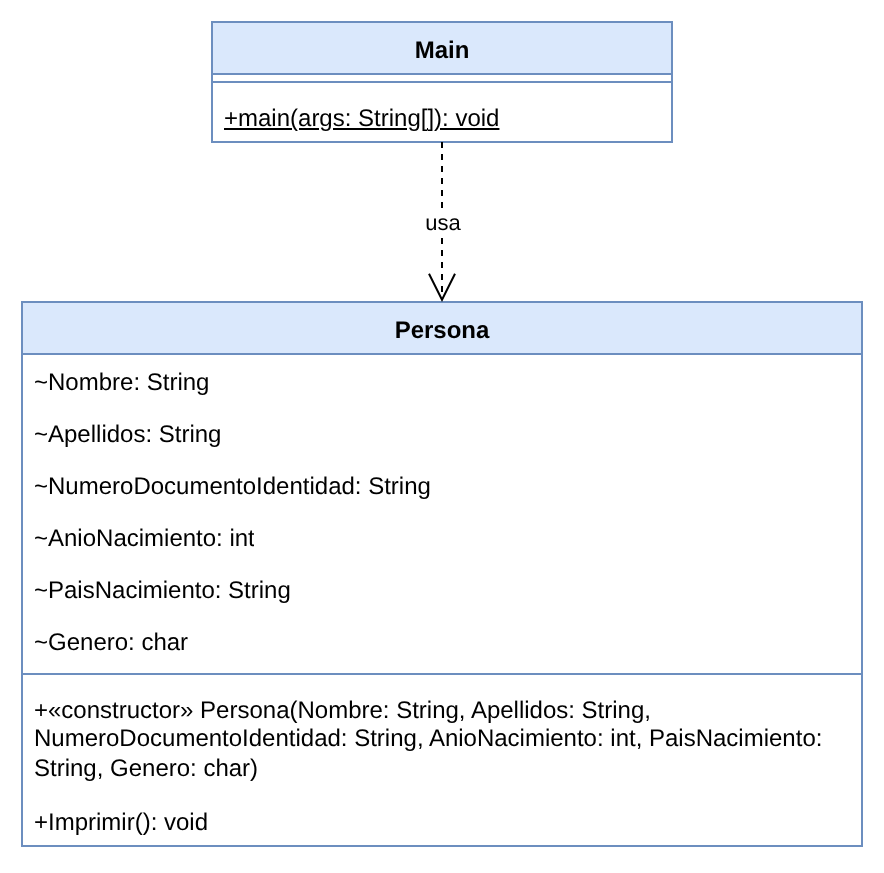

The diagram above was exported from draw.io. Its source (the exported page's mxGraphModel, read from the mxfile embedded in the PNG):
<mxGraphModel dx="1200" dy="800" grid="1" gridSize="10" guides="1" tooltips="1" connect="1" arrows="1" fold="1" page="1" pageScale="1" pageWidth="1169" pageHeight="1654" math="0" shadow="0">
  <root>
    <mxCell id="0" />
    <mxCell id="1" parent="0" />
    <mxCell id="c3" value="Persona" style="swimlane;fontStyle=1;align=center;verticalAlign=top;childLayout=stackLayout;horizontal=1;startSize=26;horizontalStack=0;resizeParent=1;resizeParentMax=0;resizeLast=0;collapsible=0;marginBottom=0;whiteSpace=wrap;html=1;fillColor=#dae8fc;strokeColor=#6c8ebf;" vertex="1" parent="1">
      <mxGeometry x="40" y="170" width="420" height="272" as="geometry" />
    </mxCell>
    <mxCell id="c4" value="~Nombre: String" style="text;strokeColor=none;fillColor=none;align=left;verticalAlign=top;spacingLeft=4;spacingRight=4;overflow=hidden;rotatable=0;points=[[0,0.5],[1,0.5]];portConstraint=eastwest;whiteSpace=wrap;html=1;" vertex="1" parent="c3">
      <mxGeometry y="26" width="420" height="26" as="geometry" />
    </mxCell>
    <mxCell id="c5" value="~Apellidos: String" style="text;strokeColor=none;fillColor=none;align=left;verticalAlign=top;spacingLeft=4;spacingRight=4;overflow=hidden;rotatable=0;points=[[0,0.5],[1,0.5]];portConstraint=eastwest;whiteSpace=wrap;html=1;" vertex="1" parent="c3">
      <mxGeometry y="52" width="420" height="26" as="geometry" />
    </mxCell>
    <mxCell id="c6" value="~NumeroDocumentoIdentidad: String" style="text;strokeColor=none;fillColor=none;align=left;verticalAlign=top;spacingLeft=4;spacingRight=4;overflow=hidden;rotatable=0;points=[[0,0.5],[1,0.5]];portConstraint=eastwest;whiteSpace=wrap;html=1;" vertex="1" parent="c3">
      <mxGeometry y="78" width="420" height="26" as="geometry" />
    </mxCell>
    <mxCell id="c7" value="~AnioNacimiento: int" style="text;strokeColor=none;fillColor=none;align=left;verticalAlign=top;spacingLeft=4;spacingRight=4;overflow=hidden;rotatable=0;points=[[0,0.5],[1,0.5]];portConstraint=eastwest;whiteSpace=wrap;html=1;" vertex="1" parent="c3">
      <mxGeometry y="104" width="420" height="26" as="geometry" />
    </mxCell>
    <mxCell id="c8" value="~PaisNacimiento: String" style="text;strokeColor=none;fillColor=none;align=left;verticalAlign=top;spacingLeft=4;spacingRight=4;overflow=hidden;rotatable=0;points=[[0,0.5],[1,0.5]];portConstraint=eastwest;whiteSpace=wrap;html=1;" vertex="1" parent="c3">
      <mxGeometry y="130" width="420" height="26" as="geometry" />
    </mxCell>
    <mxCell id="c9" value="~Genero: char" style="text;strokeColor=none;fillColor=none;align=left;verticalAlign=top;spacingLeft=4;spacingRight=4;overflow=hidden;rotatable=0;points=[[0,0.5],[1,0.5]];portConstraint=eastwest;whiteSpace=wrap;html=1;" vertex="1" parent="c3">
      <mxGeometry y="156" width="420" height="26" as="geometry" />
    </mxCell>
    <mxCell id="c10" value="" style="line;strokeWidth=1;fillColor=none;align=left;verticalAlign=middle;spacingTop=-1;spacingLeft=3;spacingRight=3;rotatable=0;labelPosition=right;points=[];portConstraint=eastwest;strokeColor=inherit;" vertex="1" parent="c3">
      <mxGeometry y="182" width="420" height="8" as="geometry" />
    </mxCell>
    <mxCell id="c11" value="+«constructor» Persona(Nombre: String, Apellidos: String, NumeroDocumentoIdentidad: String, AnioNacimiento: int, PaisNacimiento: String, Genero: char)" style="text;strokeColor=none;fillColor=none;align=left;verticalAlign=top;spacingLeft=4;spacingRight=4;overflow=hidden;rotatable=0;points=[[0,0.5],[1,0.5]];portConstraint=eastwest;whiteSpace=wrap;html=1;" vertex="1" parent="c3">
      <mxGeometry y="190" width="420" height="56" as="geometry" />
    </mxCell>
    <mxCell id="c12" value="+Imprimir(): void" style="text;strokeColor=none;fillColor=none;align=left;verticalAlign=top;spacingLeft=4;spacingRight=4;overflow=hidden;rotatable=0;points=[[0,0.5],[1,0.5]];portConstraint=eastwest;whiteSpace=wrap;html=1;" vertex="1" parent="c3">
      <mxGeometry y="246" width="420" height="26" as="geometry" />
    </mxCell>
    <mxCell id="c13" value="Main" style="swimlane;fontStyle=1;align=center;verticalAlign=top;childLayout=stackLayout;horizontal=1;startSize=26;horizontalStack=0;resizeParent=1;resizeParentMax=0;resizeLast=0;collapsible=0;marginBottom=0;whiteSpace=wrap;html=1;fillColor=#dae8fc;strokeColor=#6c8ebf;" vertex="1" parent="1">
      <mxGeometry x="135" y="30" width="230" height="60" as="geometry" />
    </mxCell>
    <mxCell id="c14" value="" style="line;strokeWidth=1;fillColor=none;align=left;verticalAlign=middle;spacingTop=-1;spacingLeft=3;spacingRight=3;rotatable=0;labelPosition=right;points=[];portConstraint=eastwest;strokeColor=inherit;" vertex="1" parent="c13">
      <mxGeometry y="26" width="230" height="8" as="geometry" />
    </mxCell>
    <mxCell id="c15" value="+main(args: String[]): void" style="text;strokeColor=none;fillColor=none;align=left;verticalAlign=top;spacingLeft=4;spacingRight=4;overflow=hidden;rotatable=0;points=[[0,0.5],[1,0.5]];portConstraint=eastwest;whiteSpace=wrap;html=1;fontStyle=4;" vertex="1" parent="c13">
      <mxGeometry y="34" width="230" height="26" as="geometry" />
    </mxCell>
    <mxCell id="c16" value="usa" style="endArrow=open;endSize=12;dashed=1;html=1;rounded=0;" edge="1" parent="1" source="c13" target="c3">
      <mxGeometry relative="1" as="geometry" />
    </mxCell>
  </root>
</mxGraphModel>